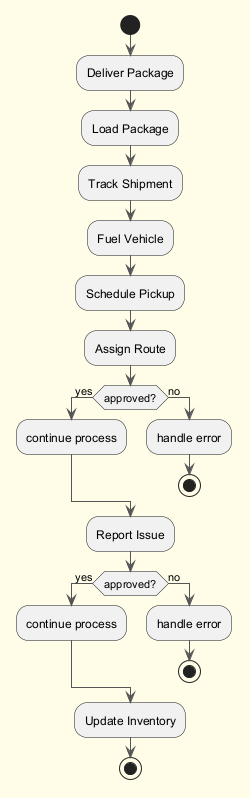

The diagram above was rendered by PlantUML. Its source (embedded in the PNG):
@startuml
skinparam backgroundColor #FFFDE7
skinparam classBackgroundColor #FFF9C4
skinparam classBorderColor #F57F17
skinparam ArrowColor #555555
start
:Deliver Package;
:Load Package;
:Track Shipment;
:Fuel Vehicle;
:Schedule Pickup;
:Assign Route;
if (approved?) then (yes)
:continue process;
else (no)
:handle error;
stop
endif
:Report Issue;
if (approved?) then (yes)
:continue process;
else (no)
:handle error;
stop
endif
:Update Inventory;
stop
@enduml